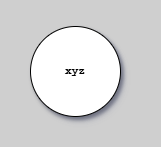

The diagram above was exported from draw.io. Its source (the exported page's mxGraphModel, read from the mxfile embedded in the PNG):
<mxGraphModel dx="2512" dy="-762" grid="1" gridSize="10" guides="1" tooltips="1" connect="1" arrows="1" fold="1" page="1" pageScale="1" pageWidth="1654" pageHeight="1169" background="#CFCFCF" math="0" shadow="1">
  <root>
    <mxCell id="0" />
    <mxCell id="1" parent="0" />
    <mxCell id="7EJH2qUCQiVOC4VxCC_t-1" style="rounded=0;strokeColor=none;fillColor=none;" vertex="1" parent="1">
      <mxGeometry x="-530" y="1370" width="150" height="136" as="geometry" />
    </mxCell>
    <mxCell id="7EJH2qUCQiVOC4VxCC_t-2" value="xyz" style="ellipse;whiteSpace=wrap;html=1;aspect=fixed;strokeColor=default;fontSize=11;fontStyle=1;fontFamily=Courier New;shadow=1;" vertex="1" parent="1">
      <mxGeometry x="-500" y="1396" width="90" height="90" as="geometry" />
    </mxCell>
  </root>
</mxGraphModel>